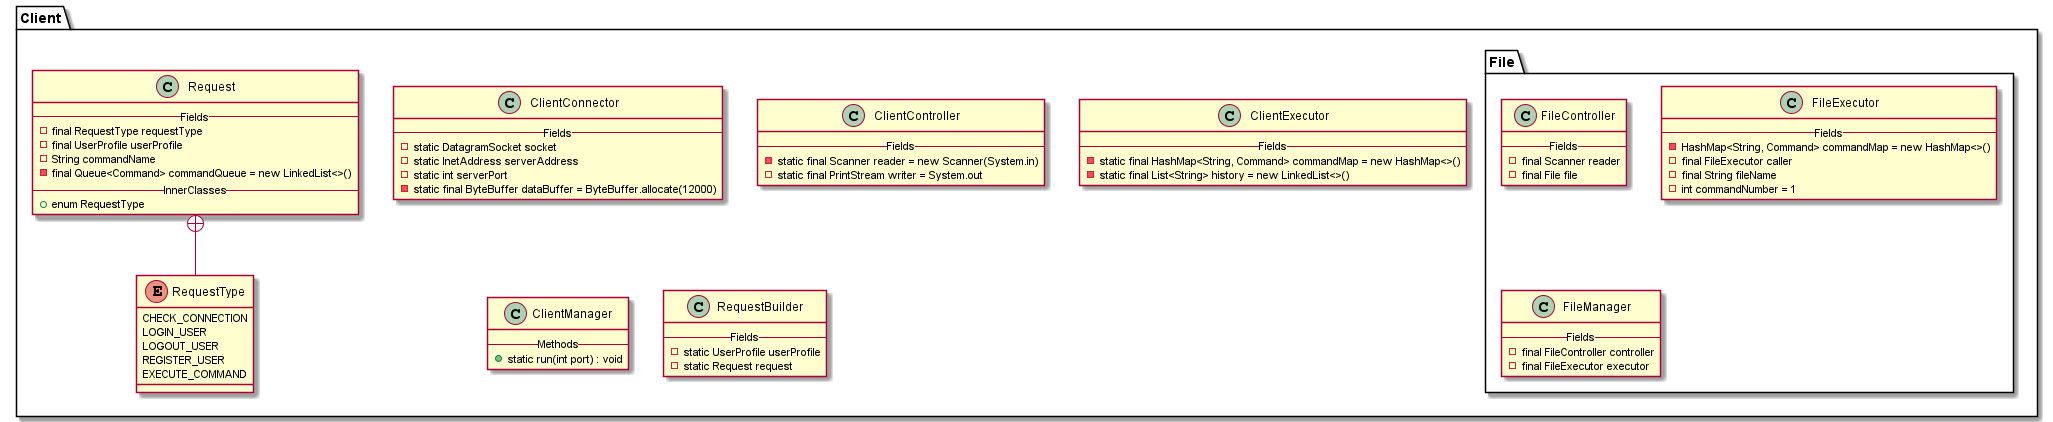

The diagram above was rendered by PlantUML. Its source (embedded in the PNG):
@startuml

package Client {
    class ClientConnector {
    --Fields--
    - static DatagramSocket socket
    - static InetAddress serverAddress
    - static int serverPort
    - static final ByteBuffer dataBuffer = ByteBuffer.allocate(12000)
    }

    class ClientController {
    --Fields--
    - static final Scanner reader = new Scanner(System.in)
    - static final PrintStream writer = System.out
    }

    class ClientExecutor {
    --Fields--
    - static final HashMap<String, Command> commandMap = new HashMap<>()
    - static final List<String> history = new LinkedList<>()
    }

    class ClientManager {
    --Methods--
    + static run(int port) : void
    }

    class Request {
    --Fields--
    - final RequestType requestType
    - final UserProfile userProfile
    - String commandName
    - final Queue<Command> commandQueue = new LinkedList<>()
    --InnerClasses--
    + enum RequestType
    }

    enum RequestType {
    CHECK_CONNECTION
    LOGIN_USER
    LOGOUT_USER
    REGISTER_USER
    EXECUTE_COMMAND
    }

    RequestType -up-+ Request

    class RequestBuilder {
    --Fields--
    - static UserProfile userProfile
    - static Request request
    }

    package File {
        class FileController {
        --Fields--
        - final Scanner reader
        - final File file
        }

        class FileExecutor {
        --Fields--
        - HashMap<String, Command> commandMap = new HashMap<>()
        - final FileExecutor caller
        - final String fileName
        - int commandNumber = 1
        }

        class FileManager {
        --Fields--
        - final FileController controller
        - final FileExecutor executor
        }
    }
}

@enduml